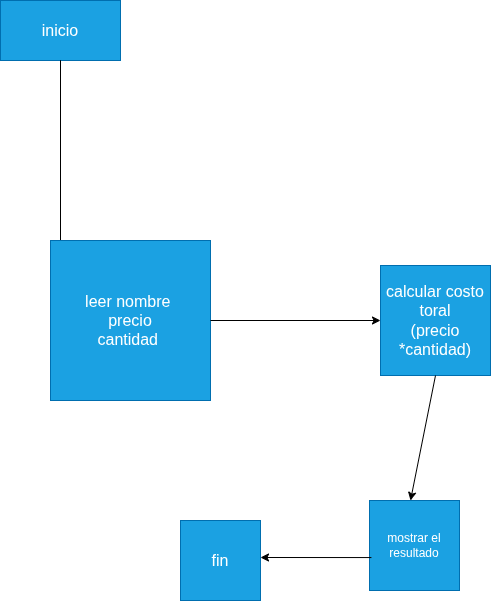

The diagram above was exported from draw.io. Its source (the exported page's mxGraphModel, read from the mxfile embedded in the PNG):
<mxGraphModel dx="1360" dy="793" grid="1" gridSize="10" guides="1" tooltips="1" connect="1" arrows="1" fold="1" page="1" pageScale="1" pageWidth="827" pageHeight="1169" background="light-dark(#FFFFFF,#000000)" math="0" shadow="0">
  <root>
    <mxCell id="0" />
    <mxCell id="1" parent="0" />
    <mxCell id="LsjGUKlIS8gjQ0iIC6Q7-1" parent="1" style="rounded=0;whiteSpace=wrap;html=1;fillColor=#1ba1e2;fontColor=#ffffff;strokeColor=#006EAF;" value="&lt;font size=&quot;3&quot;&gt;inicio&lt;/font&gt;" vertex="1">
      <mxGeometry height="60" width="120" x="60" y="80" as="geometry" />
    </mxCell>
    <mxCell id="LsjGUKlIS8gjQ0iIC6Q7-3" edge="1" parent="1" style="endArrow=none;html=1;rounded=0;" value="">
      <mxGeometry height="50" relative="1" width="50" as="geometry">
        <Array as="points">
          <mxPoint x="120" y="140" />
        </Array>
        <mxPoint x="120" y="320" as="sourcePoint" />
        <mxPoint x="120" y="320" as="targetPoint" />
      </mxGeometry>
    </mxCell>
    <mxCell id="LsjGUKlIS8gjQ0iIC6Q7-5" parent="1" style="whiteSpace=wrap;html=1;aspect=fixed;fillColor=#1ba1e2;fontColor=#ffffff;strokeColor=#006EAF;" value="&lt;font size=&quot;3&quot;&gt;leer nombre&amp;nbsp;&lt;/font&gt;&lt;div&gt;&lt;font size=&quot;3&quot;&gt;precio&lt;/font&gt;&lt;/div&gt;&lt;div&gt;&lt;font size=&quot;3&quot;&gt;cantidad&amp;nbsp;&lt;/font&gt;&lt;/div&gt;" vertex="1">
      <mxGeometry height="160" width="160" x="110" y="320" as="geometry" />
    </mxCell>
    <mxCell id="LsjGUKlIS8gjQ0iIC6Q7-6" edge="1" parent="1" source="LsjGUKlIS8gjQ0iIC6Q7-5" style="endArrow=classic;html=1;rounded=0;exitX=1;exitY=0.5;exitDx=0;exitDy=0;" target="LsjGUKlIS8gjQ0iIC6Q7-7" value="">
      <mxGeometry height="50" relative="1" width="50" as="geometry">
        <mxPoint x="390" y="430" as="sourcePoint" />
        <mxPoint x="440" y="400" as="targetPoint" />
      </mxGeometry>
    </mxCell>
    <mxCell id="LsjGUKlIS8gjQ0iIC6Q7-7" parent="1" style="whiteSpace=wrap;html=1;aspect=fixed;fillColor=#1ba1e2;fontColor=#ffffff;strokeColor=#006EAF;" value="&lt;font size=&quot;3&quot;&gt;calcular costo toral&lt;/font&gt;&lt;div&gt;&lt;font size=&quot;3&quot;&gt;(precio *cantidad)&lt;/font&gt;&lt;/div&gt;" vertex="1">
      <mxGeometry height="110" width="110" x="440" y="345" as="geometry" />
    </mxCell>
    <mxCell id="LsjGUKlIS8gjQ0iIC6Q7-9" edge="1" parent="1" source="LsjGUKlIS8gjQ0iIC6Q7-7" style="endArrow=classic;html=1;rounded=0;exitX=0.5;exitY=1;exitDx=0;exitDy=0;" value="">
      <mxGeometry height="50" relative="1" width="50" as="geometry">
        <mxPoint x="450" y="570" as="sourcePoint" />
        <mxPoint x="470" y="580" as="targetPoint" />
      </mxGeometry>
    </mxCell>
    <mxCell id="LsjGUKlIS8gjQ0iIC6Q7-10" parent="1" style="whiteSpace=wrap;html=1;aspect=fixed;fillColor=#1ba1e2;fontColor=#ffffff;strokeColor=#006EAF;" value="mostrar el resultado" vertex="1">
      <mxGeometry height="90" width="90" x="429" y="580" as="geometry" />
    </mxCell>
    <mxCell id="LsjGUKlIS8gjQ0iIC6Q7-11" edge="1" parent="1" source="LsjGUKlIS8gjQ0iIC6Q7-10" style="endArrow=classic;html=1;rounded=0;exitX=0.021;exitY=0.634;exitDx=0;exitDy=0;exitPerimeter=0;" value="">
      <mxGeometry height="50" relative="1" width="50" as="geometry">
        <mxPoint x="310" y="770" as="sourcePoint" />
        <mxPoint x="320" y="637" as="targetPoint" />
      </mxGeometry>
    </mxCell>
    <mxCell id="LsjGUKlIS8gjQ0iIC6Q7-12" parent="1" style="whiteSpace=wrap;html=1;aspect=fixed;fillColor=#1ba1e2;fontColor=#ffffff;strokeColor=#006EAF;" value="&lt;font size=&quot;3&quot;&gt;fin&lt;/font&gt;" vertex="1">
      <mxGeometry height="80" width="80" x="240" y="600" as="geometry" />
    </mxCell>
  </root>
</mxGraphModel>